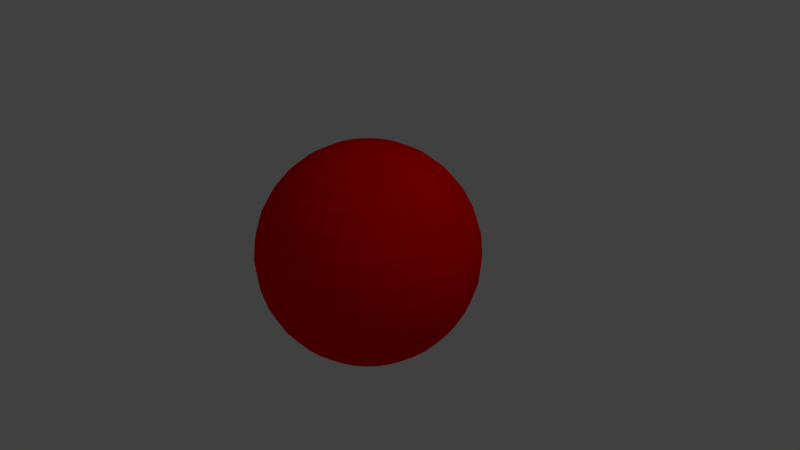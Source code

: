 # Source: CapBallRed.blend  (saved by Blender 2.78.0; exported with 4.5.12 LTS)
import bpy
from mathutils import Matrix  # noqa: F401  (used for matrix-valued properties, if any)

bpy.ops.wm.read_factory_settings(use_empty=True)
scene = bpy.context.scene
scene.name = 'Scene'

# ---- collections
col_collection_1 = bpy.data.collections.new('Collection 1'); scene.collection.children.link(col_collection_1)

# ---- materials (node trees are filled in below, after node groups)
mat_material_009 = bpy.data.materials.new('Material.009')
mat_material_009.alpha_threshold = 0.0
mat_material_009.use_transparent_shadow = False
mat_material_009.diffuse_color = (1.0, 0.0, 0.0, 1.0)
mat_material_009.roughness = 0.5

# ---- material node trees

# ---- world
world_world = bpy.data.worlds.new('World'); scene.world = world_world
world_world.color = (0.05088, 0.05088, 0.05088)
world_world.use_sun_shadow = False
world_world.sun_shadow_jitter_overblur = 0.0
world_world.cycles.sampling_method = 'MANUAL'

# ---- cameras
cam_camera = bpy.data.cameras.new('Camera')
cam_camera.clip_end = 100.0
cam_camera.lens = 35.0
cam_camera.sensor_width = 32.0
cam_camera.sensor_height = 18.0
cam_camera.ortho_scale = 7.314
cam_camera.dof.focus_distance = 0.0
cam_camera.dof.aperture_fstop = 128.0

# ---- lights
light_lamp = bpy.data.lights.new('Lamp', 'POINT')
light_lamp.transmission_factor = 0.0
light_lamp.cutoff_distance = 30.0
light_lamp.energy = 100.0
light_lamp.shadow_buffer_clip_start = 1.001
light_lamp.shadow_soft_size = 0.1
light_lamp.shadow_maximum_resolution = 0.006
light_lamp.use_absolute_resolution = True

# ---- meshes
me_plane_016 = bpy.data.meshes.new('Plane.016')
me_plane_016.from_pydata([(0.01189, 0.3104, 1.437), (0.0655, 0.5799, 1.353), (0.1149, 0.8283, 1.218), (0.1582, 1.046, 1.036), (0.1938, 1.225, 0.8138), (0.2202, 1.357, 0.5606), (0.2364, 1.439, 0.2858), (0.2419, 1.467, -1.431e-06), (0.2364, 1.439, -0.2858), (0.2202, 1.357, -0.5606), (0.1938, 1.225, -0.8138), (0.1582, 1.046, -1.036), (0.1149, 0.8283, -1.218), (0.0655, 0.5799, -1.353), (0.01189, 0.3104, -1.437), (0.0655, 0.2941, 1.437), (0.1707, 0.548, 1.353), (0.2676, 0.782, 1.218), (0.3525, 0.987, 1.036), (0.4222, 1.155, 0.8138), (0.474, 1.28, 0.5606), (0.5059, 1.357, 0.2858), (0.5167, 1.383, -1.431e-06), (0.5059, 1.357, -0.2858), (0.474, 1.28, -0.5606), (0.4222, 1.155, -0.8138), (0.3525, 0.987, -1.036), (0.2676, 0.782, -1.218), (0.1707, 0.548, -1.353), (0.0655, 0.2941, -1.437), (0.1149, 0.2677, 1.437), (0.2676, 0.4962, 1.353), (0.4083, 0.7068, 1.218), (0.5316, 0.8913, 1.036), (0.6328, 1.043, 0.8138), (0.708, 1.155, 0.5606), (0.7543, 1.225, 0.2858), (0.77, 1.248, -1.431e-06), (0.7543, 1.225, -0.2858), (0.708, 1.155, -0.5606), (0.6328, 1.043, -0.8138), (0.5316, 0.8913, -1.036), (0.4083, 0.7068, -1.218), (0.2676, 0.4962, -1.353), (0.1149, 0.2677, -1.437), (0.1582, 0.2322, 1.437), (0.3525, 0.4265, 1.353), (0.5316, 0.6056, 1.218), (0.6886, 0.7625, 1.036), (0.8174, 0.8913, 0.8138), (0.9131, 0.987, 0.5606), (0.972, 1.046, 0.2858), (0.9919, 1.066, -1.431e-06), (0.972, 1.046, -0.2858), (0.9131, 0.987, -0.5606), (0.8174, 0.8913, -0.8138), (0.6886, 0.7625, -1.036), (0.5316, 0.6056, -1.218), (0.3525, 0.4265, -1.353), (0.1582, 0.2322, -1.437), (0.1938, 0.1889, 1.437), (0.4222, 0.3415, 1.353), (0.6328, 0.4822, 1.218), (0.8174, 0.6056, 1.036), (0.9689, 0.7068, 0.8138), (1.081, 0.782, 0.5606), (1.151, 0.8283, 0.2858), (1.174, 0.8439, -1.431e-06), (1.151, 0.8283, -0.2858), (1.081, 0.782, -0.5606), (0.9689, 0.7068, -0.8138), (0.8174, 0.6056, -1.036), (0.6328, 0.4822, -1.218), (0.4222, 0.3415, -1.353), (0.1938, 0.1889, -1.437), (-0.04386, 0.03009, -1.465), (0.2202, 0.1395, 1.437), (0.474, 0.2446, 1.353), (0.708, 0.3415, 1.218), (0.9131, 0.4265, 1.036), (1.081, 0.4962, 0.8138), (1.206, 0.548, 0.5606), (1.283, 0.5799, 0.2858), (1.309, 0.5907, -1.431e-06), (1.283, 0.5799, -0.2858), (1.206, 0.548, -0.5606), (1.081, 0.4962, -0.8138), (0.9131, 0.4265, -1.036), (0.708, 0.3415, -1.218), (0.474, 0.2446, -1.353), (0.2202, 0.1395, -1.437), (0.2364, 0.08584, 1.437), (0.5059, 0.1395, 1.353), (0.7543, 0.1889, 1.218), (0.972, 0.2322, 1.036), (1.151, 0.2677, 0.8138), (1.283, 0.2941, 0.5606), (1.365, 0.3104, 0.2858), (1.393, 0.3159, -1.431e-06), (1.365, 0.3104, -0.2858), (1.283, 0.2941, -0.5606), (1.151, 0.2677, -0.8138), (0.972, 0.2322, -1.036), (0.7543, 0.1889, -1.218), (0.5059, 0.1395, -1.353), (0.2364, 0.08584, -1.437), (0.2419, 0.03009, 1.437), (0.5167, 0.03009, 1.353), (0.77, 0.03009, 1.218), (0.9919, 0.03009, 1.036), (1.174, 0.03009, 0.8138), (1.309, 0.03009, 0.5606), (1.393, 0.03009, 0.2858), (1.421, 0.03009, -1.431e-06), (1.393, 0.03009, -0.2858), (1.309, 0.03009, -0.5606), (1.174, 0.03009, -0.8138), (0.9919, 0.03009, -1.036), (0.77, 0.03009, -1.218), (0.5167, 0.03009, -1.353), (0.2419, 0.03009, -1.437), (0.2364, -0.02566, 1.437), (0.5059, -0.07927, 1.353), (0.7543, -0.1287, 1.218), (0.972, -0.172, 1.036), (1.151, -0.2075, 0.8138), (1.283, -0.2339, 0.5606), (1.365, -0.2502, 0.2858), (1.393, -0.2557, -1.431e-06), (1.365, -0.2502, -0.2858), (1.283, -0.2339, -0.5606), (1.151, -0.2075, -0.8138), (0.972, -0.172, -1.036), (0.7543, -0.1287, -1.218), (0.5059, -0.07927, -1.353), (0.2364, -0.02566, -1.437), (0.2202, -0.07927, 1.437), (0.474, -0.1844, 1.353), (0.708, -0.2813, 1.218), (0.9131, -0.3663, 1.036), (1.081, -0.436, 0.8138), (1.206, -0.4878, 0.5606), (1.283, -0.5197, 0.2858), (1.309, -0.5305, -1.431e-06), (1.283, -0.5197, -0.2858), (1.206, -0.4878, -0.5606), (1.081, -0.436, -0.8138), (0.9131, -0.3663, -1.036), (0.708, -0.2813, -1.218), (0.474, -0.1844, -1.353), (0.2202, -0.07927, -1.437), (0.1938, -0.1287, 1.437), (0.4222, -0.2813, 1.353), (0.6328, -0.422, 1.218), (0.8174, -0.5454, 1.036), (0.9689, -0.6466, 0.8138), (1.081, -0.7218, 0.5606), (1.151, -0.7681, 0.2858), (1.174, -0.7837, -1.431e-06), (1.151, -0.7681, -0.2858), (1.081, -0.7218, -0.5606), (0.9689, -0.6466, -0.8138), (0.8174, -0.5454, -1.036), (0.6328, -0.422, -1.218), (0.4222, -0.2813, -1.353), (0.1938, -0.1287, -1.437), (0.1582, -0.172, 1.437), (0.3525, -0.3663, 1.353), (0.5316, -0.5454, 1.218), (0.6886, -0.7023, 1.036), (0.8174, -0.8312, 0.8138), (0.9131, -0.9269, 0.5606), (0.972, -0.9858, 0.2858), (0.9919, -1.006, -1.431e-06), (0.972, -0.9858, -0.2858), (0.9131, -0.9269, -0.5606), (0.8174, -0.8312, -0.8138), (0.6886, -0.7023, -1.036), (0.5316, -0.5454, -1.218), (0.3525, -0.3663, -1.353), (0.1582, -0.172, -1.437), (0.1149, -0.2075, 1.437), (0.2676, -0.436, 1.353), (0.4083, -0.6466, 1.218), (0.5316, -0.8312, 1.036), (0.6328, -0.9826, 0.8138), (0.708, -1.095, 0.5606), (0.7543, -1.164, 0.2858), (0.77, -1.188, -1.431e-06), (0.7543, -1.164, -0.2858), (0.708, -1.095, -0.5606), (0.6328, -0.9826, -0.8138), (0.5316, -0.8312, -1.036), (0.4083, -0.6466, -1.218), (0.2676, -0.436, -1.353), (0.1149, -0.2075, -1.437), (0.0655, -0.2339, 1.437), (0.1707, -0.4878, 1.353), (0.2676, -0.7218, 1.218), (0.3525, -0.9269, 1.036), (0.4222, -1.095, 0.8138), (0.474, -1.22, 0.5606), (0.5059, -1.297, 0.2858), (0.5167, -1.323, -1.431e-06), (0.5059, -1.297, -0.2858), (0.474, -1.22, -0.5606), (0.4222, -1.095, -0.8138), (0.3525, -0.9269, -1.036), (0.2676, -0.7218, -1.218), (0.1707, -0.4878, -1.353), (0.0655, -0.2339, -1.437), (0.01189, -0.2502, 1.437), (0.0655, -0.5197, 1.353), (0.1149, -0.7681, 1.218), (0.1582, -0.9858, 1.036), (0.1938, -1.164, 0.8138), (0.2202, -1.297, 0.5606), (0.2364, -1.379, 0.2858), (0.2419, -1.407, -1.431e-06), (0.2364, -1.379, -0.2858), (0.2202, -1.297, -0.5606), (0.1938, -1.164, -0.8138), (0.1582, -0.9858, -1.036), (0.1149, -0.7681, -1.218), (0.0655, -0.5197, -1.353), (0.01189, -0.2502, -1.437), (-0.04386, -0.2557, 1.437), (-0.04386, -0.5305, 1.353), (-0.04386, -0.7837, 1.218), (-0.04386, -1.006, 1.036), (-0.04386, -1.188, 0.8138), (-0.04386, -1.323, 0.5606), (-0.04386, -1.407, 0.2858), (-0.04386, -1.435, -1.431e-06), (-0.04386, -1.407, -0.2858), (-0.04386, -1.323, -0.5606), (-0.04386, -1.188, -0.8138), (-0.04386, -1.006, -1.036), (-0.04386, -0.7837, -1.218), (-0.04386, -0.5305, -1.353), (-0.04386, -0.2557, -1.437), (-0.09961, -0.2502, 1.437), (-0.1532, -0.5197, 1.353), (-0.2026, -0.7681, 1.218), (-0.2459, -0.9858, 1.036), (-0.2815, -1.164, 0.8138), (-0.3079, -1.297, 0.5606), (-0.3241, -1.379, 0.2858), (-0.3296, -1.407, -1.431e-06), (-0.3241, -1.379, -0.2858), (-0.3079, -1.297, -0.5606), (-0.2815, -1.164, -0.8138), (-0.2459, -0.9858, -1.036), (-0.2026, -0.7681, -1.218), (-0.1532, -0.5197, -1.353), (-0.09961, -0.2502, -1.437), (-0.1532, -0.2339, 1.437), (-0.2584, -0.4878, 1.353), (-0.3553, -0.7218, 1.218), (-0.4402, -0.9269, 1.036), (-0.51, -1.095, 0.8138), (-0.5618, -1.22, 0.5606), (-0.5937, -1.297, 0.2858), (-0.6044, -1.323, -1.431e-06), (-0.5937, -1.297, -0.2858), (-0.5618, -1.22, -0.5606), (-0.51, -1.095, -0.8138), (-0.4402, -0.9269, -1.036), (-0.3553, -0.7218, -1.218), (-0.2584, -0.4878, -1.353), (-0.1532, -0.2339, -1.437), (-0.04386, 0.03009, 1.465), (-0.2026, -0.2075, 1.437), (-0.3553, -0.436, 1.353), (-0.496, -0.6466, 1.218), (-0.6193, -0.8312, 1.036), (-0.7205, -0.9826, 0.8138), (-0.7957, -1.095, 0.5606), (-0.842, -1.164, 0.2858), (-0.8577, -1.188, -1.431e-06), (-0.842, -1.164, -0.2858), (-0.7957, -1.095, -0.5606), (-0.7205, -0.9826, -0.8138), (-0.6193, -0.8312, -1.036), (-0.496, -0.6466, -1.218), (-0.3553, -0.436, -1.353), (-0.2026, -0.2075, -1.437), (-0.2459, -0.172, 1.437), (-0.4402, -0.3663, 1.353), (-0.6193, -0.5454, 1.218), (-0.7763, -0.7023, 1.036), (-0.9051, -0.8312, 0.8138), (-1.001, -0.9269, 0.5606), (-1.06, -0.9858, 0.2858), (-1.08, -1.006, -1.431e-06), (-1.06, -0.9858, -0.2858), (-1.001, -0.9269, -0.5606), (-0.9051, -0.8312, -0.8138), (-0.7763, -0.7023, -1.036), (-0.6193, -0.5454, -1.218), (-0.4402, -0.3663, -1.353), (-0.2459, -0.172, -1.437), (-0.2815, -0.1287, 1.437), (-0.51, -0.2813, 1.353), (-0.7205, -0.422, 1.218), (-0.9051, -0.5454, 1.036), (-1.057, -0.6466, 0.8138), (-1.169, -0.7218, 0.5606), (-1.238, -0.7681, 0.2858), (-1.262, -0.7837, -1.431e-06), (-1.238, -0.7681, -0.2858), (-1.169, -0.7218, -0.5606), (-1.057, -0.6466, -0.8138), (-0.9051, -0.5454, -1.036), (-0.7205, -0.422, -1.218), (-0.51, -0.2813, -1.353), (-0.2815, -0.1287, -1.437), (-0.3079, -0.07927, 1.437), (-0.5618, -0.1844, 1.353), (-0.7957, -0.2813, 1.218), (-1.001, -0.3663, 1.036), (-1.169, -0.436, 0.8138), (-1.294, -0.4878, 0.5606), (-1.371, -0.5197, 0.2858), (-1.397, -0.5305, -1.431e-06), (-1.371, -0.5197, -0.2858), (-1.294, -0.4878, -0.5606), (-1.169, -0.436, -0.8138), (-1.001, -0.3663, -1.036), (-0.7957, -0.2813, -1.218), (-0.5618, -0.1844, -1.353), (-0.3079, -0.07927, -1.437), (-0.3241, -0.02566, 1.437), (-0.5937, -0.07927, 1.353), (-0.842, -0.1287, 1.218), (-1.06, -0.172, 1.036), (-1.238, -0.2075, 0.8138), (-1.371, -0.2339, 0.5606), (-1.453, -0.2502, 0.2858), (-1.481, -0.2557, -1.431e-06), (-1.453, -0.2502, -0.2858), (-1.371, -0.2339, -0.5606), (-1.238, -0.2075, -0.8138), (-1.06, -0.172, -1.036), (-0.842, -0.1287, -1.218), (-0.5937, -0.07927, -1.353), (-0.3241, -0.02566, -1.437), (-0.3296, 0.03009, 1.437), (-0.6044, 0.03009, 1.353), (-0.8577, 0.03009, 1.218), (-1.08, 0.03009, 1.036), (-1.262, 0.03009, 0.8138), (-1.397, 0.03009, 0.5606), (-1.481, 0.03009, 0.2858), (-1.509, 0.03009, -1.431e-06), (-1.481, 0.03009, -0.2858), (-1.397, 0.03009, -0.5606), (-1.262, 0.03009, -0.8138), (-1.08, 0.03009, -1.036), (-0.8577, 0.03009, -1.218), (-0.6044, 0.03009, -1.353), (-0.3296, 0.03009, -1.437), (-0.3241, 0.08584, 1.437), (-0.5937, 0.1395, 1.353), (-0.842, 0.1889, 1.218), (-1.06, 0.2322, 1.036), (-1.238, 0.2677, 0.8138), (-1.371, 0.2941, 0.5606), (-1.453, 0.3104, 0.2858), (-1.481, 0.3159, -1.431e-06), (-1.453, 0.3104, -0.2858), (-1.371, 0.2941, -0.5606), (-1.238, 0.2677, -0.8138), (-1.06, 0.2322, -1.036), (-0.842, 0.1889, -1.218), (-0.5937, 0.1395, -1.353), (-0.3241, 0.08584, -1.437), (-0.3079, 0.1395, 1.437), (-0.5618, 0.2446, 1.353), (-0.7957, 0.3415, 1.218), (-1.001, 0.4265, 1.036), (-1.169, 0.4962, 0.8138), (-1.294, 0.548, 0.5606), (-1.371, 0.5799, 0.2858), (-1.397, 0.5907, -1.431e-06), (-1.371, 0.5799, -0.2858), (-1.294, 0.548, -0.5606), (-1.169, 0.4962, -0.8138), (-1.001, 0.4265, -1.036), (-0.7957, 0.3415, -1.218), (-0.5618, 0.2446, -1.353), (-0.3079, 0.1395, -1.437), (-0.2815, 0.1889, 1.437), (-0.51, 0.3415, 1.353), (-0.7205, 0.4822, 1.218), (-0.9051, 0.6056, 1.036), (-1.057, 0.7068, 0.8138), (-1.169, 0.782, 0.5606), (-1.238, 0.8283, 0.2858), (-1.262, 0.8439, -1.431e-06), (-1.238, 0.8283, -0.2858), (-1.169, 0.782, -0.5606), (-1.057, 0.7068, -0.8138), (-0.9051, 0.6056, -1.036), (-0.7205, 0.4822, -1.218), (-0.51, 0.3415, -1.353), (-0.2815, 0.1889, -1.437), (-0.2459, 0.2322, 1.437), (-0.4402, 0.4265, 1.353), (-0.6193, 0.6056, 1.218), (-0.7763, 0.7625, 1.036), (-0.9051, 0.8913, 0.8138), (-1.001, 0.987, 0.5606), (-1.06, 1.046, 0.2858), (-1.08, 1.066, -1.431e-06), (-1.06, 1.046, -0.2858), (-1.001, 0.987, -0.5606), (-0.9051, 0.8913, -0.8138), (-0.7763, 0.7625, -1.036), (-0.6193, 0.6056, -1.218), (-0.4402, 0.4265, -1.353), (-0.2459, 0.2322, -1.437), (-0.2026, 0.2677, 1.437), (-0.3553, 0.4962, 1.353), (-0.496, 0.7068, 1.218), (-0.6193, 0.8913, 1.036), (-0.7205, 1.043, 0.8138), (-0.7957, 1.155, 0.5606), (-0.842, 1.225, 0.2858), (-0.8577, 1.248, -1.431e-06), (-0.842, 1.225, -0.2858), (-0.7957, 1.155, -0.5606), (-0.7205, 1.043, -0.8138), (-0.6193, 0.8913, -1.036), (-0.496, 0.7068, -1.218), (-0.3553, 0.4962, -1.353), (-0.2026, 0.2677, -1.437), (-0.1532, 0.2941, 1.437), (-0.2584, 0.548, 1.353), (-0.3553, 0.782, 1.218), (-0.4402, 0.987, 1.036), (-0.51, 1.155, 0.8138), (-0.5618, 1.28, 0.5606), (-0.5937, 1.357, 0.2858), (-0.6044, 1.383, -1.431e-06), (-0.5937, 1.357, -0.2858), (-0.5618, 1.28, -0.5606), (-0.51, 1.155, -0.8138), (-0.4402, 0.987, -1.036), (-0.3553, 0.782, -1.218), (-0.2584, 0.548, -1.353), (-0.1532, 0.2941, -1.437), (-0.09961, 0.3104, 1.437), (-0.1532, 0.5799, 1.353), (-0.2026, 0.8283, 1.218), (-0.2459, 1.046, 1.036), (-0.2815, 1.225, 0.8138), (-0.3079, 1.357, 0.5606), (-0.3241, 1.439, 0.2858), (-0.3296, 1.467, -1.431e-06), (-0.3241, 1.439, -0.2858), (-0.3079, 1.357, -0.5606), (-0.2815, 1.225, -0.8138), (-0.2459, 1.046, -1.036), (-0.2026, 0.8283, -1.218), (-0.1532, 0.5799, -1.353), (-0.09961, 0.3104, -1.437), (-0.04386, 0.3159, 1.437), (-0.04386, 0.5907, 1.353), (-0.04386, 0.8439, 1.218), (-0.04386, 1.066, 1.036), (-0.04386, 1.248, 0.8138), (-0.04386, 1.383, 0.5606), (-0.04386, 1.467, 0.2858), (-0.04386, 1.495, -1.431e-06), (-0.04386, 1.467, -0.2858), (-0.04386, 1.383, -0.5606), (-0.04386, 1.248, -0.8138), (-0.04386, 1.066, -1.036), (-0.04386, 0.8439, -1.218), (-0.04386, 0.5907, -1.353), (-0.04386, 0.3159, -1.437)], [], [(478, 477, 10, 11), (471, 470, 3, 4), (479, 478, 11, 12), (472, 471, 4, 5), (480, 479, 12, 13), (473, 472, 5, 6), (481, 480, 13, 14), (474, 473, 6, 7), (467, 271, 0), (75, 481, 14), (475, 474, 7, 8), (468, 467, 0, 1), (476, 475, 8, 9), (469, 468, 1, 2), (477, 476, 9, 10), (470, 469, 2, 3), (10, 9, 24, 25), (3, 2, 17, 18), (11, 10, 25, 26), (4, 3, 18, 19), (12, 11, 26, 27), (5, 4, 19, 20), (13, 12, 27, 28), (6, 5, 20, 21), (14, 13, 28, 29), (7, 6, 21, 22), (0, 271, 15), (75, 14, 29), (8, 7, 22, 23), (1, 0, 15, 16), (9, 8, 23, 24), (2, 1, 16, 17), (29, 28, 43, 44), (22, 21, 36, 37), (15, 271, 30), (75, 29, 44), (23, 22, 37, 38), (16, 15, 30, 31), (24, 23, 38, 39), (17, 16, 31, 32), (25, 24, 39, 40), (18, 17, 32, 33), (26, 25, 40, 41), (19, 18, 33, 34), (27, 26, 41, 42), (20, 19, 34, 35), (28, 27, 42, 43), (21, 20, 35, 36), (33, 32, 47, 48), (41, 40, 55, 56), (34, 33, 48, 49), (42, 41, 56, 57), (35, 34, 49, 50), (43, 42, 57, 58), (36, 35, 50, 51), (44, 43, 58, 59), (37, 36, 51, 52), (30, 271, 45), (75, 44, 59), (38, 37, 52, 53), (31, 30, 45, 46), (39, 38, 53, 54), (32, 31, 46, 47), (40, 39, 54, 55), (52, 51, 66, 67), (45, 271, 60), (75, 59, 74), (53, 52, 67, 68), (46, 45, 60, 61), (54, 53, 68, 69), (47, 46, 61, 62), (55, 54, 69, 70), (48, 47, 62, 63), (56, 55, 70, 71), (49, 48, 63, 64), (57, 56, 71, 72), (50, 49, 64, 65), (58, 57, 72, 73), (51, 50, 65, 66), (59, 58, 73, 74), (71, 70, 86, 87), (64, 63, 79, 80), (72, 71, 87, 88), (65, 64, 80, 81), (73, 72, 88, 89), (66, 65, 81, 82), (74, 73, 89, 90), (67, 66, 82, 83), (60, 271, 76), (75, 74, 90), (68, 67, 83, 84), (61, 60, 76, 77), (69, 68, 84, 85), (62, 61, 77, 78), (70, 69, 85, 86), (63, 62, 78, 79), (75, 90, 105), (84, 83, 98, 99), (77, 76, 91, 92), (85, 84, 99, 100), (78, 77, 92, 93), (86, 85, 100, 101), (79, 78, 93, 94), (87, 86, 101, 102), (80, 79, 94, 95), (88, 87, 102, 103), (81, 80, 95, 96), (89, 88, 103, 104), (82, 81, 96, 97), (90, 89, 104, 105), (83, 82, 97, 98), (76, 271, 91), (103, 102, 117, 118), (96, 95, 110, 111), (104, 103, 118, 119), (97, 96, 111, 112), (105, 104, 119, 120), (98, 97, 112, 113), (91, 271, 106), (75, 105, 120), (99, 98, 113, 114), (92, 91, 106, 107), (100, 99, 114, 115), (93, 92, 107, 108), (101, 100, 115, 116), (94, 93, 108, 109), (102, 101, 116, 117), (95, 94, 109, 110), (107, 106, 121, 122), (115, 114, 129, 130), (108, 107, 122, 123), (116, 115, 130, 131), (109, 108, 123, 124), (117, 116, 131, 132), (110, 109, 124, 125), (118, 117, 132, 133), (111, 110, 125, 126), (119, 118, 133, 134), (112, 111, 126, 127), (120, 119, 134, 135), (113, 112, 127, 128), (106, 271, 121), (75, 120, 135), (114, 113, 128, 129), (126, 125, 140, 141), (134, 133, 148, 149), (127, 126, 141, 142), (135, 134, 149, 150), (128, 127, 142, 143), (121, 271, 136), (75, 135, 150), (129, 128, 143, 144), (122, 121, 136, 137), (130, 129, 144, 145), (123, 122, 137, 138), (131, 130, 145, 146), (124, 123, 138, 139), (132, 131, 146, 147), (125, 124, 139, 140), (133, 132, 147, 148), (145, 144, 159, 160), (138, 137, 152, 153), (146, 145, 160, 161), (139, 138, 153, 154), (147, 146, 161, 162), (140, 139, 154, 155), (148, 147, 162, 163), (141, 140, 155, 156), (149, 148, 163, 164), (142, 141, 156, 157), (150, 149, 164, 165), (143, 142, 157, 158), (136, 271, 151), (75, 150, 165), (144, 143, 158, 159), (137, 136, 151, 152), (164, 163, 178, 179), (157, 156, 171, 172), (165, 164, 179, 180), (158, 157, 172, 173), (151, 271, 166), (75, 165, 180), (159, 158, 173, 174), (152, 151, 166, 167), (160, 159, 174, 175), (153, 152, 167, 168), (161, 160, 175, 176), (154, 153, 168, 169), (162, 161, 176, 177), (155, 154, 169, 170), (163, 162, 177, 178), (156, 155, 170, 171), (168, 167, 182, 183), (176, 175, 190, 191), (169, 168, 183, 184), (177, 176, 191, 192), (170, 169, 184, 185), (178, 177, 192, 193), (171, 170, 185, 186), (179, 178, 193, 194), (172, 171, 186, 187), (180, 179, 194, 195), (173, 172, 187, 188), (166, 271, 181), (75, 180, 195), (174, 173, 188, 189), (167, 166, 181, 182), (175, 174, 189, 190), (187, 186, 201, 202), (195, 194, 209, 210), (188, 187, 202, 203), (181, 271, 196), (75, 195, 210), (189, 188, 203, 204), (182, 181, 196, 197), (190, 189, 204, 205), (183, 182, 197, 198), (191, 190, 205, 206), (184, 183, 198, 199), (192, 191, 206, 207), (185, 184, 199, 200), (193, 192, 207, 208), (186, 185, 200, 201), (194, 193, 208, 209), (206, 205, 220, 221), (199, 198, 213, 214), (207, 206, 221, 222), (200, 199, 214, 215), (208, 207, 222, 223), (201, 200, 215, 216), (209, 208, 223, 224), (202, 201, 216, 217), (210, 209, 224, 225), (203, 202, 217, 218), (196, 271, 211), (75, 210, 225), (204, 203, 218, 219), (197, 196, 211, 212), (205, 204, 219, 220), (198, 197, 212, 213), (225, 224, 239, 240), (218, 217, 232, 233), (211, 271, 226), (75, 225, 240), (219, 218, 233, 234), (212, 211, 226, 227), (220, 219, 234, 235), (213, 212, 227, 228), (221, 220, 235, 236), (214, 213, 228, 229), (222, 221, 236, 237), (215, 214, 229, 230), (223, 222, 237, 238), (216, 215, 230, 231), (224, 223, 238, 239), (217, 216, 231, 232), (237, 236, 251, 252), (230, 229, 244, 245), (238, 237, 252, 253), (231, 230, 245, 246), (239, 238, 253, 254), (232, 231, 246, 247), (240, 239, 254, 255), (233, 232, 247, 248), (226, 271, 241), (75, 240, 255), (234, 233, 248, 249), (227, 226, 241, 242), (235, 234, 249, 250), (228, 227, 242, 243), (236, 235, 250, 251), (229, 228, 243, 244), (241, 271, 256), (75, 255, 270), (249, 248, 263, 264), (242, 241, 256, 257), (250, 249, 264, 265), (243, 242, 257, 258), (251, 250, 265, 266), (244, 243, 258, 259), (252, 251, 266, 267), (245, 244, 259, 260), (253, 252, 267, 268), (246, 245, 260, 261), (254, 253, 268, 269), (247, 246, 261, 262), (255, 254, 269, 270), (248, 247, 262, 263), (260, 259, 275, 276), (268, 267, 283, 284), (261, 260, 276, 277), (269, 268, 284, 285), (262, 261, 277, 278), (270, 269, 285, 286), (263, 262, 278, 279), (256, 271, 272), (75, 270, 286), (264, 263, 279, 280), (257, 256, 272, 273), (265, 264, 280, 281), (258, 257, 273, 274), (266, 265, 281, 282), (259, 258, 274, 275), (267, 266, 282, 283), (280, 279, 294, 295), (273, 272, 287, 288), (281, 280, 295, 296), (274, 273, 288, 289), (282, 281, 296, 297), (275, 274, 289, 290), (283, 282, 297, 298), (276, 275, 290, 291), (284, 283, 298, 299), (277, 276, 291, 292), (285, 284, 299, 300), (278, 277, 292, 293), (286, 285, 300, 301), (279, 278, 293, 294), (272, 271, 287), (75, 286, 301), (299, 298, 313, 314), (292, 291, 306, 307), (300, 299, 314, 315), (293, 292, 307, 308), (301, 300, 315, 316), (294, 293, 308, 309), (287, 271, 302), (75, 301, 316), (295, 294, 309, 310), (288, 287, 302, 303), (296, 295, 310, 311), (289, 288, 303, 304), (297, 296, 311, 312), (290, 289, 304, 305), (298, 297, 312, 313), (291, 290, 305, 306), (303, 302, 317, 318), (311, 310, 325, 326), (304, 303, 318, 319), (312, 311, 326, 327), (305, 304, 319, 320), (313, 312, 327, 328), (306, 305, 320, 321), (314, 313, 328, 329), (307, 306, 321, 322), (315, 314, 329, 330), (308, 307, 322, 323), (316, 315, 330, 331), (309, 308, 323, 324), (302, 271, 317), (75, 316, 331), (310, 309, 324, 325), (322, 321, 336, 337), (330, 329, 344, 345), (323, 322, 337, 338), (331, 330, 345, 346), (324, 323, 338, 339), (317, 271, 332), (75, 331, 346), (325, 324, 339, 340), (318, 317, 332, 333), (326, 325, 340, 341), (319, 318, 333, 334), (327, 326, 341, 342), (320, 319, 334, 335), (328, 327, 342, 343), (321, 320, 335, 336), (329, 328, 343, 344), (341, 340, 355, 356), (334, 333, 348, 349), (342, 341, 356, 357), (335, 334, 349, 350), (343, 342, 357, 358), (336, 335, 350, 351), (344, 343, 358, 359), (337, 336, 351, 352), (345, 344, 359, 360), (338, 337, 352, 353), (346, 345, 360, 361), (339, 338, 353, 354), (332, 271, 347), (75, 346, 361), (340, 339, 354, 355), (333, 332, 347, 348), (360, 359, 374, 375), (353, 352, 367, 368), (361, 360, 375, 376), (354, 353, 368, 369), (347, 271, 362), (75, 361, 376), (355, 354, 369, 370), (348, 347, 362, 363), (356, 355, 370, 371), (349, 348, 363, 364), (357, 356, 371, 372), (350, 349, 364, 365), (358, 357, 372, 373), (351, 350, 365, 366), (359, 358, 373, 374), (352, 351, 366, 367), (372, 371, 386, 387), (365, 364, 379, 380), (373, 372, 387, 388), (366, 365, 380, 381), (374, 373, 388, 389), (367, 366, 381, 382), (375, 374, 389, 390), (368, 367, 382, 383), (376, 375, 390, 391), (369, 368, 383, 384), (362, 271, 377), (75, 376, 391), (370, 369, 384, 385), (363, 362, 377, 378), (371, 370, 385, 386), (364, 363, 378, 379), (391, 390, 405, 406), (384, 383, 398, 399), (377, 271, 392), (75, 391, 406), (385, 384, 399, 400), (378, 377, 392, 393), (386, 385, 400, 401), (379, 378, 393, 394), (387, 386, 401, 402), (380, 379, 394, 395), (388, 387, 402, 403), (381, 380, 395, 396), (389, 388, 403, 404), (382, 381, 396, 397), (390, 389, 404, 405), (383, 382, 397, 398), (395, 394, 409, 410), (403, 402, 417, 418), (396, 395, 410, 411), (404, 403, 418, 419), (397, 396, 411, 412), (405, 404, 419, 420), (398, 397, 412, 413), (406, 405, 420, 421), (399, 398, 413, 414), (392, 271, 407), (75, 406, 421), (400, 399, 414, 415), (393, 392, 407, 408), (401, 400, 415, 416), (394, 393, 408, 409), (402, 401, 416, 417), (414, 413, 428, 429), (407, 271, 422), (75, 421, 436), (415, 414, 429, 430), (408, 407, 422, 423), (416, 415, 430, 431), (409, 408, 423, 424), (417, 416, 431, 432), (410, 409, 424, 425), (418, 417, 432, 433), (411, 410, 425, 426), (419, 418, 433, 434), (412, 411, 426, 427), (420, 419, 434, 435), (413, 412, 427, 428), (421, 420, 435, 436), (433, 432, 447, 448), (426, 425, 440, 441), (434, 433, 448, 449), (427, 426, 441, 442), (435, 434, 449, 450), (428, 427, 442, 443), (436, 435, 450, 451), (429, 428, 443, 444), (422, 271, 437), (75, 436, 451), (430, 429, 444, 445), (423, 422, 437, 438), (431, 430, 445, 446), (424, 423, 438, 439), (432, 431, 446, 447), (425, 424, 439, 440), (437, 271, 452), (75, 451, 466), (445, 444, 459, 460), (438, 437, 452, 453), (446, 445, 460, 461), (439, 438, 453, 454), (447, 446, 461, 462), (440, 439, 454, 455), (448, 447, 462, 463), (441, 440, 455, 456), (449, 448, 463, 464), (442, 441, 456, 457), (450, 449, 464, 465), (443, 442, 457, 458), (451, 450, 465, 466), (444, 443, 458, 459), (456, 455, 470, 471), (464, 463, 478, 479), (457, 456, 471, 472), (465, 464, 479, 480), (458, 457, 472, 473), (466, 465, 480, 481), (459, 458, 473, 474), (452, 271, 467), (75, 466, 481), (460, 459, 474, 475), (453, 452, 467, 468), (461, 460, 475, 476), (454, 453, 468, 469), (462, 461, 476, 477), (455, 454, 469, 470), (463, 462, 477, 478)])
_uv = me_plane_016.uv_layers.new(name='UVMap')
_uv.uv.foreach_set('vector', [0.823, 0.1849, 0.823, 0.1937, 0.8177, 0.1937, 0.8185, 0.185, 0.7874, 0.1621, 0.7862, 0.1547, 0.7904, 0.1522, 0.7924, 0.1593, 0.8232, 0.1771, 0.823, 0.1849, 0.8185, 0.185, 0.8196, 0.1771, 0.8247, 0.2376, 0.8253, 0.2441, 0.82, 0.2442, 0.8188, 0.2377, 0.7733, 0.2368, 0.7716, 0.2432, 0.7683, 0.2413, 0.771, 0.2355, 0.8242, 0.2299, 0.8247, 0.2376, 0.8188, 0.2377, 0.8179, 0.23, 0.7751, 0.2294, 0.7733, 0.2368, 0.771, 0.2355, 0.7739, 0.2287, 0.8237, 0.2214, 0.8242, 0.2299, 0.8179, 0.23, 0.8174, 0.2214, 0.7813, 0.1286, 0.7794, 0.1197, 0.7824, 0.1279, 0.777, 0.221, 0.7751, 0.2294, 0.7739, 0.2287, 0.8234, 0.2122, 0.8237, 0.2214, 0.8174, 0.2214, 0.8171, 0.2123, 0.7831, 0.1375, 0.7813, 0.1286, 0.7824, 0.1279, 0.7854, 0.1362, 0.8231, 0.2029, 0.8234, 0.2122, 0.8171, 0.2123, 0.8173, 0.2029, 0.7847, 0.1464, 0.7831, 0.1375, 0.7854, 0.1362, 0.7881, 0.1444, 0.823, 0.1937, 0.8231, 0.2029, 0.8173, 0.2029, 0.8177, 0.1937, 0.7862, 0.1547, 0.7847, 0.1464, 0.7881, 0.1444, 0.7904, 0.1522, 0.8177, 0.1937, 0.8173, 0.2029, 0.8117, 0.2024, 0.8127, 0.1933, 0.7904, 0.1522, 0.7881, 0.1444, 0.791, 0.1417, 0.7942, 0.1487, 0.8185, 0.185, 0.8177, 0.1937, 0.8127, 0.1933, 0.8143, 0.1846, 0.7924, 0.1593, 0.7904, 0.1522, 0.7942, 0.1487, 0.7968, 0.1551, 0.8196, 0.1771, 0.8185, 0.185, 0.8143, 0.1846, 0.8163, 0.1768, 0.7938, 0.1653, 0.7924, 0.1593, 0.7968, 0.1551, 0.7988, 0.1607, 0.771, 0.2355, 0.7683, 0.2413, 0.7653, 0.2385, 0.7689, 0.2336, 0.8179, 0.23, 0.8188, 0.2377, 0.8133, 0.2372, 0.812, 0.2295, 0.7739, 0.2287, 0.771, 0.2355, 0.7689, 0.2336, 0.7729, 0.2277, 0.8174, 0.2214, 0.8179, 0.23, 0.812, 0.2295, 0.8113, 0.2209, 0.7824, 0.1279, 0.7794, 0.1197, 0.7835, 0.1269, 0.777, 0.221, 0.7739, 0.2287, 0.7729, 0.2277, 0.8171, 0.2123, 0.8174, 0.2214, 0.8113, 0.2209, 0.8112, 0.2118, 0.7854, 0.1362, 0.7824, 0.1279, 0.7835, 0.1269, 0.7874, 0.1343, 0.8173, 0.2029, 0.8171, 0.2123, 0.8112, 0.2118, 0.8117, 0.2024, 0.7881, 0.1444, 0.7854, 0.1362, 0.7874, 0.1343, 0.791, 0.1417, 0.7729, 0.2277, 0.7689, 0.2336, 0.7672, 0.2312, 0.772, 0.2265, 0.8113, 0.2209, 0.812, 0.2295, 0.8067, 0.2285, 0.8059, 0.2198, 0.7835, 0.1269, 0.7794, 0.1197, 0.7844, 0.1257, 0.777, 0.221, 0.7729, 0.2277, 0.772, 0.2265, 0.8112, 0.2118, 0.8113, 0.2209, 0.8059, 0.2198, 0.8059, 0.2107, 0.7874, 0.1343, 0.7835, 0.1269, 0.7844, 0.1257, 0.7892, 0.1319, 0.8117, 0.2024, 0.8112, 0.2118, 0.8059, 0.2107, 0.8067, 0.2015, 0.791, 0.1417, 0.7874, 0.1343, 0.7892, 0.1319, 0.7936, 0.1381, 0.8127, 0.1933, 0.8117, 0.2024, 0.8067, 0.2015, 0.8082, 0.1924, 0.7942, 0.1487, 0.791, 0.1417, 0.7936, 0.1381, 0.7975, 0.1442, 0.8143, 0.1846, 0.8127, 0.1933, 0.8082, 0.1924, 0.8104, 0.1839, 0.7968, 0.1551, 0.7942, 0.1487, 0.7975, 0.1442, 0.8006, 0.1498, 0.8163, 0.1768, 0.8143, 0.1846, 0.8104, 0.1839, 0.8132, 0.1762, 0.7988, 0.1607, 0.7968, 0.1551, 0.8006, 0.1498, 0.803, 0.1548, 0.7689, 0.2336, 0.7653, 0.2385, 0.7628, 0.235, 0.7672, 0.2312, 0.812, 0.2295, 0.8133, 0.2372, 0.8082, 0.2362, 0.8067, 0.2285, 0.7975, 0.1442, 0.7936, 0.1381, 0.7956, 0.134, 0.8, 0.1389, 0.8104, 0.1839, 0.8082, 0.1924, 0.8043, 0.1911, 0.8071, 0.1828, 0.8006, 0.1498, 0.7975, 0.1442, 0.8, 0.1389, 0.8036, 0.1436, 0.8132, 0.1762, 0.8104, 0.1839, 0.8071, 0.1828, 0.8107, 0.1754, 0.8595, 0.1046, 0.864, 0.09818, 0.8674, 0.1009, 0.8632, 0.1076, 0.7672, 0.2312, 0.7628, 0.235, 0.7608, 0.2308, 0.7658, 0.2283, 0.8556, 0.112, 0.8595, 0.1046, 0.8632, 0.1076, 0.8595, 0.1153, 0.772, 0.2265, 0.7672, 0.2312, 0.7658, 0.2283, 0.7713, 0.225, 0.8525, 0.1203, 0.8556, 0.112, 0.8595, 0.1153, 0.8566, 0.1236, 0.7844, 0.1257, 0.7794, 0.1197, 0.7851, 0.1242, 0.777, 0.221, 0.772, 0.2265, 0.7713, 0.225, 0.8059, 0.2107, 0.8059, 0.2198, 0.8012, 0.2183, 0.8013, 0.2092, 0.7892, 0.1319, 0.7844, 0.1257, 0.7851, 0.1242, 0.7906, 0.129, 0.8067, 0.2015, 0.8059, 0.2107, 0.8013, 0.2092, 0.8023, 0.2, 0.7936, 0.1381, 0.7892, 0.1319, 0.7906, 0.129, 0.7956, 0.134, 0.8082, 0.1924, 0.8067, 0.2015, 0.8023, 0.2, 0.8043, 0.1911, 0.8566, 0.1236, 0.8595, 0.1153, 0.8642, 0.1188, 0.8613, 0.1272, 0.7851, 0.1242, 0.7794, 0.1197, 0.7856, 0.1226, 0.777, 0.221, 0.7713, 0.225, 0.7708, 0.2234, 0.8543, 0.1322, 0.8566, 0.1236, 0.8613, 0.1272, 0.859, 0.1358, 0.7906, 0.129, 0.7851, 0.1242, 0.7856, 0.1226, 0.7915, 0.1258, 0.853, 0.1409, 0.8543, 0.1322, 0.859, 0.1358, 0.8574, 0.1442, 0.7956, 0.134, 0.7906, 0.129, 0.7915, 0.1258, 0.797, 0.1294, 0.8525, 0.1492, 0.853, 0.1409, 0.8574, 0.1442, 0.8565, 0.1522, 0.8, 0.1389, 0.7956, 0.134, 0.797, 0.1294, 0.8018, 0.133, 0.8071, 0.1828, 0.8043, 0.1911, 0.8012, 0.1894, 0.8045, 0.1813, 0.8674, 0.1009, 0.8719, 0.09545, 0.8753, 0.09802, 0.8713, 0.104, 0.7608, 0.2308, 0.7564, 0.2324, 0.7546, 0.2266, 0.7594, 0.2262, 0.8632, 0.1076, 0.8674, 0.1009, 0.8713, 0.104, 0.8676, 0.111, 0.7658, 0.2283, 0.7608, 0.2308, 0.7594, 0.2262, 0.7649, 0.2251, 0.8595, 0.1153, 0.8632, 0.1076, 0.8676, 0.111, 0.8642, 0.1188, 0.7713, 0.225, 0.7658, 0.2283, 0.7649, 0.2251, 0.7708, 0.2234, 0.8564, 0.1594, 0.8565, 0.1522, 0.861, 0.1554, 0.8602, 0.1622, 0.8713, 0.104, 0.8753, 0.09802, 0.8791, 0.1007, 0.8758, 0.1071, 0.7594, 0.2262, 0.7546, 0.2266, 0.7537, 0.2203, 0.7587, 0.2213, 0.8676, 0.111, 0.8713, 0.104, 0.8758, 0.1071, 0.8726, 0.1145, 0.7649, 0.2251, 0.7594, 0.2262, 0.7587, 0.2213, 0.7644, 0.2218, 0.8642, 0.1188, 0.8676, 0.111, 0.8726, 0.1145, 0.8695, 0.1226, 0.7708, 0.2234, 0.7649, 0.2251, 0.7644, 0.2218, 0.7706, 0.2217, 0.8613, 0.1272, 0.8642, 0.1188, 0.8695, 0.1226, 0.8667, 0.131, 0.7856, 0.1226, 0.7794, 0.1197, 0.7858, 0.1209, 0.777, 0.221, 0.7708, 0.2234, 0.7706, 0.2217, 0.859, 0.1358, 0.8613, 0.1272, 0.8667, 0.131, 0.8643, 0.1395, 0.7915, 0.1258, 0.7856, 0.1226, 0.7858, 0.1209, 0.792, 0.1225, 0.8574, 0.1442, 0.859, 0.1358, 0.8643, 0.1395, 0.8624, 0.1478, 0.797, 0.1294, 0.7915, 0.1258, 0.792, 0.1225, 0.7977, 0.1245, 0.8565, 0.1522, 0.8574, 0.1442, 0.8624, 0.1478, 0.861, 0.1554, 0.8018, 0.133, 0.797, 0.1294, 0.7977, 0.1245, 0.8027, 0.1268, 0.777, 0.221, 0.7706, 0.2217, 0.7706, 0.2199, 0.8643, 0.1395, 0.8667, 0.131, 0.8725, 0.1349, 0.8699, 0.1434, 0.792, 0.1225, 0.7858, 0.1209, 0.7858, 0.1191, 0.792, 0.119, 0.8624, 0.1478, 0.8643, 0.1395, 0.8699, 0.1434, 0.8677, 0.1514, 0.7977, 0.1245, 0.792, 0.1225, 0.792, 0.119, 0.7977, 0.1195, 0.861, 0.1554, 0.8624, 0.1478, 0.8677, 0.1514, 0.8658, 0.1586, 0.8027, 0.1268, 0.7977, 0.1245, 0.7977, 0.1195, 0.8027, 0.1204, 0.8602, 0.1622, 0.861, 0.1554, 0.8658, 0.1586, 0.8643, 0.1649, 0.8758, 0.1071, 0.8791, 0.1007, 0.8832, 0.1035, 0.8806, 0.1104, 0.7587, 0.2213, 0.7537, 0.2203, 0.7537, 0.214, 0.7587, 0.2163, 0.8726, 0.1145, 0.8758, 0.1071, 0.8806, 0.1104, 0.8779, 0.1181, 0.7644, 0.2218, 0.7587, 0.2213, 0.7587, 0.2163, 0.7644, 0.2183, 0.8695, 0.1226, 0.8726, 0.1145, 0.8779, 0.1181, 0.8751, 0.1264, 0.7706, 0.2217, 0.7644, 0.2218, 0.7644, 0.2183, 0.7706, 0.2199, 0.8667, 0.131, 0.8695, 0.1226, 0.8751, 0.1264, 0.8725, 0.1349, 0.7858, 0.1209, 0.7794, 0.1197, 0.7858, 0.1191, 0.7587, 0.2163, 0.7537, 0.214, 0.7546, 0.2077, 0.7594, 0.2114, 0.8779, 0.1181, 0.8806, 0.1104, 0.8855, 0.1135, 0.8834, 0.1216, 0.7644, 0.2183, 0.7587, 0.2163, 0.7594, 0.2114, 0.7649, 0.2149, 0.8751, 0.1264, 0.8779, 0.1181, 0.8834, 0.1216, 0.881, 0.1301, 0.7706, 0.2199, 0.7644, 0.2183, 0.7649, 0.2149, 0.7708, 0.2182, 0.8725, 0.1349, 0.8751, 0.1264, 0.881, 0.1301, 0.8784, 0.1387, 0.7858, 0.1191, 0.7794, 0.1197, 0.7856, 0.1174, 0.777, 0.221, 0.7706, 0.2199, 0.7708, 0.2182, 0.8699, 0.1434, 0.8725, 0.1349, 0.8784, 0.1387, 0.8758, 0.1471, 0.792, 0.119, 0.7858, 0.1191, 0.7856, 0.1174, 0.7915, 0.1156, 0.8677, 0.1514, 0.8699, 0.1434, 0.8758, 0.1471, 0.8732, 0.1549, 0.7977, 0.1195, 0.792, 0.119, 0.7915, 0.1156, 0.797, 0.1146, 0.8658, 0.1586, 0.8677, 0.1514, 0.8732, 0.1549, 0.8707, 0.1618, 0.8832, 0.1035, 0.8855, 0.0977, 0.8888, 0.09981, 0.8874, 0.1062, 0.8643, 0.1649, 0.8658, 0.1586, 0.8707, 0.1618, 0.8685, 0.1676, 0.8806, 0.1104, 0.8832, 0.1035, 0.8874, 0.1062, 0.8855, 0.1135, 0.7915, 0.1156, 0.7856, 0.1174, 0.7851, 0.1158, 0.7906, 0.1125, 0.8732, 0.1549, 0.8758, 0.1471, 0.8815, 0.1506, 0.8786, 0.1582, 0.797, 0.1146, 0.7915, 0.1156, 0.7906, 0.1125, 0.7956, 0.11, 0.8707, 0.1618, 0.8732, 0.1549, 0.8786, 0.1582, 0.8756, 0.1648, 0.8874, 0.1062, 0.8888, 0.09981, 0.892, 0.1018, 0.8915, 0.1087, 0.8685, 0.1676, 0.8707, 0.1618, 0.8756, 0.1648, 0.8726, 0.1701, 0.8855, 0.1135, 0.8874, 0.1062, 0.8915, 0.1087, 0.8904, 0.1165, 0.7594, 0.2114, 0.7546, 0.2077, 0.7564, 0.2019, 0.7608, 0.2068, 0.8834, 0.1216, 0.8855, 0.1135, 0.8904, 0.1165, 0.8888, 0.1249, 0.7649, 0.2149, 0.7594, 0.2114, 0.7608, 0.2068, 0.7658, 0.2118, 0.881, 0.1301, 0.8834, 0.1216, 0.8888, 0.1249, 0.8867, 0.1336, 0.7708, 0.2182, 0.7649, 0.2149, 0.7658, 0.2118, 0.7713, 0.2166, 0.8784, 0.1387, 0.881, 0.1301, 0.8867, 0.1336, 0.8843, 0.1423, 0.7856, 0.1174, 0.7794, 0.1197, 0.7851, 0.1158, 0.777, 0.221, 0.7708, 0.2182, 0.7713, 0.2166, 0.8758, 0.1471, 0.8784, 0.1387, 0.8843, 0.1423, 0.8815, 0.1506, 0.8888, 0.1249, 0.8904, 0.1165, 0.895, 0.1191, 0.8939, 0.1278, 0.7658, 0.2118, 0.7608, 0.2068, 0.7628, 0.2026, 0.7672, 0.2089, 0.8867, 0.1336, 0.8888, 0.1249, 0.8939, 0.1278, 0.8922, 0.1367, 0.7713, 0.2166, 0.7658, 0.2118, 0.7672, 0.2089, 0.772, 0.2151, 0.8843, 0.1423, 0.8867, 0.1336, 0.8922, 0.1367, 0.8898, 0.1455, 0.7851, 0.1158, 0.7794, 0.1197, 0.7844, 0.1143, 0.777, 0.221, 0.7713, 0.2166, 0.772, 0.2151, 0.8815, 0.1506, 0.8843, 0.1423, 0.8898, 0.1455, 0.887, 0.1537, 0.7906, 0.1125, 0.7851, 0.1158, 0.7844, 0.1143, 0.7892, 0.1096, 0.8786, 0.1582, 0.8815, 0.1506, 0.887, 0.1537, 0.8837, 0.1611, 0.7956, 0.11, 0.7906, 0.1125, 0.7892, 0.1096, 0.7936, 0.1058, 0.8756, 0.1648, 0.8786, 0.1582, 0.8837, 0.1611, 0.8802, 0.1674, 0.8915, 0.1087, 0.892, 0.1018, 0.8951, 0.1036, 0.8954, 0.1109, 0.7564, 0.2019, 0.7527, 0.1972, 0.7557, 0.1909, 0.7589, 0.1966, 0.8904, 0.1165, 0.8915, 0.1087, 0.8954, 0.1109, 0.895, 0.1191, 0.7608, 0.2068, 0.7564, 0.2019, 0.7589, 0.1966, 0.7628, 0.2026, 0.8837, 0.1611, 0.887, 0.1537, 0.892, 0.1563, 0.8884, 0.1636, 0.7936, 0.1058, 0.7892, 0.1096, 0.7874, 0.1072, 0.791, 0.1023, 0.8802, 0.1674, 0.8837, 0.1611, 0.8884, 0.1636, 0.8844, 0.1696, 0.7975, 0.103, 0.7936, 0.1058, 0.791, 0.1023, 0.7942, 0.09854, 0.7589, 0.1966, 0.7557, 0.1909, 0.7595, 0.1857, 0.7621, 0.1921, 0.895, 0.1191, 0.8954, 0.1109, 0.899, 0.1128, 0.8993, 0.1214, 0.7628, 0.2026, 0.7589, 0.1966, 0.7621, 0.1921, 0.7653, 0.1991, 0.8939, 0.1278, 0.895, 0.1191, 0.8993, 0.1214, 0.8986, 0.1303, 0.7672, 0.2089, 0.7628, 0.2026, 0.7653, 0.1991, 0.7689, 0.2065, 0.8922, 0.1367, 0.8939, 0.1278, 0.8986, 0.1303, 0.8972, 0.1394, 0.772, 0.2151, 0.7672, 0.2089, 0.7689, 0.2065, 0.7729, 0.2139, 0.8898, 0.1455, 0.8922, 0.1367, 0.8972, 0.1394, 0.8949, 0.1481, 0.7844, 0.1143, 0.7794, 0.1197, 0.7835, 0.1131, 0.777, 0.221, 0.772, 0.2151, 0.7729, 0.2139, 0.887, 0.1537, 0.8898, 0.1455, 0.8949, 0.1481, 0.892, 0.1563, 0.7892, 0.1096, 0.7844, 0.1143, 0.7835, 0.1131, 0.7874, 0.1072, 0.7689, 0.2065, 0.7653, 0.1991, 0.7683, 0.1963, 0.771, 0.2045, 0.9015, 0.2098, 0.8996, 0.2188, 0.8954, 0.2165, 0.8971, 0.2075, 0.7729, 0.2139, 0.7689, 0.2065, 0.771, 0.2045, 0.7739, 0.2129, 0.8949, 0.1481, 0.8972, 0.1394, 0.9015, 0.1414, 0.8993, 0.1502, 0.7835, 0.1131, 0.7794, 0.1197, 0.7824, 0.1121, 0.777, 0.221, 0.7729, 0.2139, 0.7739, 0.2129, 0.892, 0.1563, 0.8949, 0.1481, 0.8993, 0.1502, 0.8962, 0.1583, 0.7874, 0.1072, 0.7835, 0.1131, 0.7824, 0.1121, 0.7854, 0.1053, 0.8884, 0.1636, 0.892, 0.1563, 0.8962, 0.1583, 0.8925, 0.1655, 0.791, 0.1023, 0.7874, 0.1072, 0.7854, 0.1053, 0.7881, 0.09949, 0.7595, 0.1857, 0.7576, 0.1801, 0.7626, 0.1755, 0.764, 0.1815, 0.8933, 0.2349, 0.8891, 0.2416, 0.8866, 0.2403, 0.8901, 0.2332, 0.7621, 0.1921, 0.7595, 0.1857, 0.764, 0.1815, 0.766, 0.1885, 0.8968, 0.2272, 0.8933, 0.2349, 0.8901, 0.2332, 0.8931, 0.2252, 0.7653, 0.1991, 0.7621, 0.1921, 0.766, 0.1885, 0.7683, 0.1963, 0.8996, 0.2188, 0.8968, 0.2272, 0.8931, 0.2252, 0.8954, 0.2165, 0.7881, 0.09949, 0.7854, 0.1053, 0.7831, 0.1039, 0.7847, 0.09758, 0.764, 0.1815, 0.7626, 0.1755, 0.7681, 0.1723, 0.769, 0.1786, 0.8901, 0.2332, 0.8866, 0.2403, 0.8837, 0.2391, 0.8864, 0.2318, 0.766, 0.1885, 0.764, 0.1815, 0.769, 0.1786, 0.7702, 0.1861, 0.8931, 0.2252, 0.8901, 0.2332, 0.8864, 0.2318, 0.8887, 0.2235, 0.7683, 0.1963, 0.766, 0.1885, 0.7702, 0.1861, 0.7716, 0.1944, 0.8954, 0.2165, 0.8931, 0.2252, 0.8887, 0.2235, 0.8905, 0.2146, 0.771, 0.2045, 0.7683, 0.1963, 0.7716, 0.1944, 0.7733, 0.2032, 0.8971, 0.2075, 0.8954, 0.2165, 0.8905, 0.2146, 0.8919, 0.2054, 0.7739, 0.2129, 0.771, 0.2045, 0.7733, 0.2032, 0.7751, 0.2122, 0.8979, 0.1984, 0.8971, 0.2075, 0.8919, 0.2054, 0.8926, 0.1963, 0.7824, 0.1121, 0.7794, 0.1197, 0.7813, 0.1114, 0.777, 0.221, 0.7739, 0.2129, 0.7751, 0.2122, 0.8979, 0.1897, 0.8979, 0.1984, 0.8926, 0.1963, 0.8927, 0.1877, 0.7854, 0.1053, 0.7824, 0.1121, 0.7813, 0.1114, 0.7831, 0.1039, 0.897, 0.1817, 0.8979, 0.1897, 0.8927, 0.1877, 0.8921, 0.1798, 0.8919, 0.2054, 0.8905, 0.2146, 0.8851, 0.2131, 0.886, 0.2038, 0.7751, 0.2122, 0.7733, 0.2032, 0.7757, 0.2026, 0.7763, 0.2119, 0.8926, 0.1963, 0.8919, 0.2054, 0.886, 0.2038, 0.8866, 0.1947, 0.7813, 0.1114, 0.7794, 0.1197, 0.78, 0.1111, 0.777, 0.221, 0.7751, 0.2122, 0.7763, 0.2119, 0.8927, 0.1877, 0.8926, 0.1963, 0.8866, 0.1947, 0.8868, 0.1861, 0.7831, 0.1039, 0.7813, 0.1114, 0.78, 0.1111, 0.7806, 0.1033, 0.8921, 0.1798, 0.8927, 0.1877, 0.8868, 0.1861, 0.8867, 0.1783, 0.7847, 0.09758, 0.7831, 0.1039, 0.7806, 0.1033, 0.7812, 0.0966, 0.769, 0.1786, 0.7681, 0.1723, 0.774, 0.1707, 0.7743, 0.1772, 0.8864, 0.2318, 0.8837, 0.2391, 0.8804, 0.2382, 0.8822, 0.2306, 0.7702, 0.1861, 0.769, 0.1786, 0.7743, 0.1772, 0.7747, 0.1849, 0.8887, 0.2235, 0.8864, 0.2318, 0.8822, 0.2306, 0.8838, 0.2221, 0.7716, 0.1944, 0.7702, 0.1861, 0.7747, 0.1849, 0.7752, 0.1934, 0.8905, 0.2146, 0.8887, 0.2235, 0.8838, 0.2221, 0.8851, 0.2131, 0.7733, 0.2032, 0.7716, 0.1944, 0.7752, 0.1934, 0.7757, 0.2026, 0.7743, 0.1772, 0.774, 0.1707, 0.78, 0.1707, 0.7797, 0.1772, 0.8822, 0.2306, 0.8804, 0.2382, 0.8769, 0.2375, 0.8777, 0.2298, 0.7747, 0.1849, 0.7743, 0.1772, 0.7797, 0.1772, 0.7793, 0.1849, 0.8838, 0.2221, 0.8822, 0.2306, 0.8777, 0.2298, 0.8785, 0.2211, 0.7752, 0.1934, 0.7747, 0.1849, 0.7793, 0.1849, 0.7788, 0.1934, 0.8851, 0.2131, 0.8838, 0.2221, 0.8785, 0.2211, 0.8792, 0.212, 0.7757, 0.2026, 0.7752, 0.1934, 0.7788, 0.1934, 0.7782, 0.2026, 0.886, 0.2038, 0.8851, 0.2131, 0.8792, 0.212, 0.8798, 0.2027, 0.7763, 0.2119, 0.7757, 0.2026, 0.7782, 0.2026, 0.7776, 0.2119, 0.8866, 0.1947, 0.886, 0.2038, 0.8798, 0.2027, 0.8803, 0.1935, 0.78, 0.1111, 0.7794, 0.1197, 0.7788, 0.1111, 0.777, 0.221, 0.7763, 0.2119, 0.7776, 0.2119, 0.8868, 0.1861, 0.8866, 0.1947, 0.8803, 0.1935, 0.8807, 0.1849, 0.7806, 0.1033, 0.78, 0.1111, 0.7788, 0.1111, 0.7782, 0.1033, 0.8867, 0.1783, 0.8868, 0.1861, 0.8807, 0.1849, 0.8808, 0.1772, 0.7812, 0.0966, 0.7806, 0.1033, 0.7782, 0.1033, 0.7776, 0.0966, 0.7776, 0.2119, 0.7782, 0.2026, 0.7807, 0.2032, 0.7789, 0.2122, 0.8803, 0.1935, 0.8798, 0.2027, 0.8735, 0.2021, 0.8739, 0.1929, 0.7788, 0.1111, 0.7794, 0.1197, 0.7775, 0.1114, 0.777, 0.221, 0.7776, 0.2119, 0.7789, 0.2122, 0.8807, 0.1849, 0.8803, 0.1935, 0.8739, 0.1929, 0.8743, 0.1843, 0.7782, 0.1033, 0.7788, 0.1111, 0.7775, 0.1114, 0.7757, 0.1039, 0.8808, 0.1772, 0.8807, 0.1849, 0.8743, 0.1843, 0.8748, 0.1767, 0.8769, 0.2375, 0.876, 0.2442, 0.8735, 0.2439, 0.8733, 0.2372, 0.8808, 0.1707, 0.8808, 0.1772, 0.8748, 0.1767, 0.8754, 0.1702, 0.8777, 0.2298, 0.8769, 0.2375, 0.8733, 0.2372, 0.8731, 0.2293, 0.7793, 0.1849, 0.7797, 0.1772, 0.785, 0.1786, 0.7838, 0.1861, 0.8785, 0.2211, 0.8777, 0.2298, 0.8731, 0.2293, 0.8731, 0.2206, 0.7788, 0.1934, 0.7793, 0.1849, 0.7838, 0.1861, 0.7823, 0.1944, 0.8792, 0.212, 0.8785, 0.2211, 0.8731, 0.2206, 0.8733, 0.2114, 0.7782, 0.2026, 0.7788, 0.1934, 0.7823, 0.1944, 0.7807, 0.2032, 0.8798, 0.2027, 0.8792, 0.212, 0.8733, 0.2114, 0.8735, 0.2021, 0.7838, 0.1861, 0.785, 0.1786, 0.7899, 0.1815, 0.788, 0.1885, 0.8731, 0.2206, 0.8731, 0.2293, 0.8686, 0.2293, 0.8678, 0.2206, 0.7823, 0.1944, 0.7838, 0.1861, 0.788, 0.1885, 0.7856, 0.1963, 0.8733, 0.2114, 0.8731, 0.2206, 0.8678, 0.2206, 0.8674, 0.2114, 0.7807, 0.2032, 0.7823, 0.1944, 0.7856, 0.1963, 0.7829, 0.2045, 0.8735, 0.2021, 0.8733, 0.2114, 0.8674, 0.2114, 0.8672, 0.202, 0.7789, 0.2122, 0.7807, 0.2032, 0.7829, 0.2045, 0.78, 0.2129, 0.8739, 0.1929, 0.8735, 0.2021, 0.8672, 0.202, 0.8675, 0.1929, 0.7775, 0.1114, 0.7794, 0.1197, 0.7764, 0.1121, 0.777, 0.221, 0.7789, 0.2122, 0.78, 0.2129, 0.8743, 0.1843, 0.8739, 0.1929, 0.8675, 0.1929, 0.8681, 0.1843, 0.7757, 0.1039, 0.7775, 0.1114, 0.7764, 0.1121, 0.7734, 0.1053, 0.8748, 0.1767, 0.8743, 0.1843, 0.8681, 0.1843, 0.869, 0.1766, 0.7741, 0.09758, 0.7757, 0.1039, 0.7734, 0.1053, 0.7707, 0.09949, 0.8754, 0.1702, 0.8748, 0.1767, 0.869, 0.1766, 0.8701, 0.1701, 0.8731, 0.2293, 0.8733, 0.2372, 0.8697, 0.2372, 0.8686, 0.2293, 0.7764, 0.1121, 0.7794, 0.1197, 0.7753, 0.1131, 0.777, 0.221, 0.78, 0.2129, 0.7811, 0.2139, 0.8681, 0.1843, 0.8675, 0.1929, 0.8615, 0.1934, 0.8621, 0.1848, 0.7734, 0.1053, 0.7764, 0.1121, 0.7753, 0.1131, 0.7714, 0.1072, 0.869, 0.1766, 0.8681, 0.1843, 0.8621, 0.1848, 0.8634, 0.1771, 0.7707, 0.09949, 0.7734, 0.1053, 0.7714, 0.1072, 0.7677, 0.1023, 0.7899, 0.1815, 0.7914, 0.1755, 0.7964, 0.1801, 0.7944, 0.1857, 0.8686, 0.2293, 0.8697, 0.2372, 0.8664, 0.2375, 0.8644, 0.2297, 0.788, 0.1885, 0.7899, 0.1815, 0.7944, 0.1857, 0.7918, 0.1921, 0.8678, 0.2206, 0.8686, 0.2293, 0.8644, 0.2297, 0.8628, 0.221, 0.7856, 0.1963, 0.788, 0.1885, 0.7918, 0.1921, 0.7886, 0.1991, 0.8674, 0.2114, 0.8678, 0.2206, 0.8628, 0.221, 0.8618, 0.2118, 0.7829, 0.2045, 0.7856, 0.1963, 0.7886, 0.1991, 0.785, 0.2065, 0.8672, 0.202, 0.8674, 0.2114, 0.8618, 0.2118, 0.8613, 0.2025, 0.78, 0.2129, 0.7829, 0.2045, 0.785, 0.2065, 0.7811, 0.2139, 0.8675, 0.1929, 0.8672, 0.202, 0.8613, 0.2025, 0.8615, 0.1934, 0.8628, 0.221, 0.8644, 0.2297, 0.8605, 0.2304, 0.8583, 0.2219, 0.7886, 0.1991, 0.7918, 0.1921, 0.7951, 0.1966, 0.7912, 0.2026, 0.8618, 0.2118, 0.8628, 0.221, 0.8583, 0.2219, 0.8568, 0.2128, 0.785, 0.2065, 0.7886, 0.1991, 0.7912, 0.2026, 0.7868, 0.2089, 0.8613, 0.2025, 0.8618, 0.2118, 0.8568, 0.2128, 0.856, 0.2036, 0.7811, 0.2139, 0.785, 0.2065, 0.7868, 0.2089, 0.782, 0.2151, 0.8615, 0.1934, 0.8613, 0.2025, 0.856, 0.2036, 0.856, 0.1944, 0.7753, 0.1131, 0.7794, 0.1197, 0.7744, 0.1143, 0.777, 0.221, 0.7811, 0.2139, 0.782, 0.2151, 0.8621, 0.1848, 0.8615, 0.1934, 0.856, 0.1944, 0.8568, 0.1858, 0.7714, 0.1072, 0.7753, 0.1131, 0.7744, 0.1143, 0.7696, 0.1096, 0.8634, 0.1771, 0.8621, 0.1848, 0.8568, 0.1858, 0.8584, 0.1781, 0.7677, 0.1023, 0.7714, 0.1072, 0.7696, 0.1096, 0.7652, 0.1058, 0.7944, 0.1857, 0.7964, 0.1801, 0.8006, 0.186, 0.7982, 0.1909, 0.8644, 0.2297, 0.8664, 0.2375, 0.8634, 0.238, 0.8605, 0.2304, 0.7918, 0.1921, 0.7944, 0.1857, 0.7982, 0.1909, 0.7951, 0.1966, 0.8067, 0.1535, 0.8036, 0.1453, 0.8076, 0.142, 0.8106, 0.1503, 0.7696, 0.1096, 0.7744, 0.1143, 0.7737, 0.1158, 0.7682, 0.1125, 0.8106, 0.161, 0.8067, 0.1535, 0.8106, 0.1503, 0.8143, 0.1579, 0.7652, 0.1058, 0.7696, 0.1096, 0.7682, 0.1125, 0.7632, 0.11, 0.8151, 0.1674, 0.8106, 0.161, 0.8143, 0.1579, 0.8185, 0.1646, 0.8605, 0.2304, 0.8634, 0.238, 0.8608, 0.2389, 0.8572, 0.2315, 0.7951, 0.1966, 0.7982, 0.1909, 0.8012, 0.1972, 0.7976, 0.2019, 0.8583, 0.2219, 0.8605, 0.2304, 0.8572, 0.2315, 0.8544, 0.2232, 0.7912, 0.2026, 0.7951, 0.1966, 0.7976, 0.2019, 0.7932, 0.2068, 0.8568, 0.2128, 0.8583, 0.2219, 0.8544, 0.2232, 0.8525, 0.2143, 0.7868, 0.2089, 0.7912, 0.2026, 0.7932, 0.2068, 0.7881, 0.2118, 0.856, 0.2036, 0.8568, 0.2128, 0.8525, 0.2143, 0.8514, 0.2051, 0.782, 0.2151, 0.7868, 0.2089, 0.7881, 0.2118, 0.7827, 0.2166, 0.856, 0.1944, 0.856, 0.2036, 0.8514, 0.2051, 0.8513, 0.196, 0.7744, 0.1143, 0.7794, 0.1197, 0.7737, 0.1158, 0.777, 0.221, 0.782, 0.2151, 0.7827, 0.2166, 0.7932, 0.2068, 0.7976, 0.2019, 0.7994, 0.2077, 0.7946, 0.2114, 0.8041, 0.1247, 0.8036, 0.1164, 0.8076, 0.1133, 0.8085, 0.1213, 0.7881, 0.2118, 0.7932, 0.2068, 0.7946, 0.2114, 0.7891, 0.2149, 0.8054, 0.1333, 0.8041, 0.1247, 0.8085, 0.1213, 0.8101, 0.1298, 0.7827, 0.2166, 0.7881, 0.2118, 0.7891, 0.2149, 0.7832, 0.2182, 0.8076, 0.142, 0.8054, 0.1333, 0.8101, 0.1298, 0.8124, 0.1384, 0.7737, 0.1158, 0.7794, 0.1197, 0.7732, 0.1174, 0.777, 0.221, 0.7827, 0.2166, 0.7832, 0.2182, 0.8106, 0.1503, 0.8076, 0.142, 0.8124, 0.1384, 0.8153, 0.1467, 0.7682, 0.1125, 0.7737, 0.1158, 0.7732, 0.1174, 0.7673, 0.1156, 0.8143, 0.1579, 0.8106, 0.1503, 0.8153, 0.1467, 0.8187, 0.1546, 0.7632, 0.11, 0.7682, 0.1125, 0.7673, 0.1156, 0.7618, 0.1146, 0.8185, 0.1646, 0.8143, 0.1579, 0.8187, 0.1546, 0.8224, 0.1616, 0.7588, 0.1083, 0.7632, 0.11, 0.7618, 0.1146, 0.757, 0.1142, 0.823, 0.1701, 0.8185, 0.1646, 0.8224, 0.1616, 0.8264, 0.1675, 0.8544, 0.2232, 0.8572, 0.2315, 0.8546, 0.2329, 0.8513, 0.2249, 0.7673, 0.1156, 0.7732, 0.1174, 0.773, 0.1191, 0.7668, 0.119, 0.8187, 0.1546, 0.8153, 0.1467, 0.8206, 0.143, 0.8237, 0.151, 0.7618, 0.1146, 0.7673, 0.1156, 0.7668, 0.119, 0.7611, 0.1195, 0.8224, 0.1616, 0.8187, 0.1546, 0.8237, 0.151, 0.8269, 0.1584, 0.757, 0.1142, 0.7618, 0.1146, 0.7611, 0.1195, 0.7561, 0.1204, 0.8264, 0.1675, 0.8224, 0.1616, 0.8269, 0.1584, 0.8302, 0.1648, 0.8076, 0.1133, 0.8075, 0.1061, 0.8113, 0.1034, 0.8121, 0.1101, 0.7946, 0.2114, 0.7994, 0.2077, 0.8002, 0.214, 0.7953, 0.2163, 0.8085, 0.1213, 0.8076, 0.1133, 0.8121, 0.1101, 0.8135, 0.1178, 0.7891, 0.2149, 0.7946, 0.2114, 0.7953, 0.2163, 0.7896, 0.2183, 0.8101, 0.1298, 0.8085, 0.1213, 0.8135, 0.1178, 0.8154, 0.126, 0.7832, 0.2182, 0.7891, 0.2149, 0.7896, 0.2183, 0.7834, 0.2199, 0.8124, 0.1384, 0.8101, 0.1298, 0.8154, 0.126, 0.8178, 0.1345, 0.7732, 0.1174, 0.7794, 0.1197, 0.773, 0.1191, 0.777, 0.221, 0.7832, 0.2182, 0.7834, 0.2199, 0.8153, 0.1467, 0.8124, 0.1384, 0.8178, 0.1345, 0.8206, 0.143, 0.8135, 0.1178, 0.8121, 0.1101, 0.8169, 0.1069, 0.8188, 0.1142, 0.7896, 0.2183, 0.7953, 0.2163, 0.7953, 0.2213, 0.7896, 0.2218, 0.8154, 0.126, 0.8135, 0.1178, 0.8188, 0.1142, 0.821, 0.1222, 0.7834, 0.2199, 0.7896, 0.2183, 0.7896, 0.2218, 0.7834, 0.2217, 0.8178, 0.1345, 0.8154, 0.126, 0.821, 0.1222, 0.8236, 0.1306, 0.773, 0.1191, 0.7794, 0.1197, 0.773, 0.1209, 0.777, 0.221, 0.7834, 0.2199, 0.7834, 0.2217, 0.8206, 0.143, 0.8178, 0.1345, 0.8236, 0.1306, 0.8262, 0.1391, 0.7668, 0.119, 0.773, 0.1191, 0.773, 0.1209, 0.7668, 0.1225, 0.8237, 0.151, 0.8206, 0.143, 0.8262, 0.1391, 0.829, 0.1474, 0.7611, 0.1195, 0.7668, 0.119, 0.7668, 0.1225, 0.7611, 0.1245, 0.8269, 0.1584, 0.8237, 0.151, 0.829, 0.1474, 0.8317, 0.1552, 0.7561, 0.1204, 0.7611, 0.1195, 0.7611, 0.1245, 0.7561, 0.1268, 0.8302, 0.1648, 0.8269, 0.1584, 0.8317, 0.1552, 0.8343, 0.1621, 0.8121, 0.1101, 0.8113, 0.1034, 0.8154, 0.1006, 0.8169, 0.1069, 0.7953, 0.2163, 0.8002, 0.214, 0.8002, 0.2203, 0.7953, 0.2213, 0.829, 0.1474, 0.8262, 0.1391, 0.8321, 0.1354, 0.8345, 0.1439, 0.7611, 0.1245, 0.7668, 0.1225, 0.7673, 0.1258, 0.7618, 0.1294, 0.8317, 0.1552, 0.829, 0.1474, 0.8345, 0.1439, 0.8366, 0.152, 0.7561, 0.1268, 0.7611, 0.1245, 0.7618, 0.1294, 0.757, 0.133, 0.8343, 0.1621, 0.8317, 0.1552, 0.8366, 0.152, 0.8384, 0.1594, 0.8169, 0.1069, 0.8154, 0.1006, 0.8196, 0.09796, 0.8218, 0.1038, 0.8366, 0.1679, 0.8343, 0.1621, 0.8384, 0.1594, 0.8399, 0.1657, 0.8188, 0.1142, 0.8169, 0.1069, 0.8218, 0.1038, 0.8243, 0.1107, 0.7896, 0.2218, 0.7953, 0.2213, 0.7946, 0.2262, 0.7891, 0.2251, 0.821, 0.1222, 0.8188, 0.1142, 0.8243, 0.1107, 0.8269, 0.1185, 0.7834, 0.2217, 0.7896, 0.2218, 0.7891, 0.2251, 0.7832, 0.2234, 0.8236, 0.1306, 0.821, 0.1222, 0.8269, 0.1185, 0.8295, 0.1268, 0.773, 0.1209, 0.7794, 0.1197, 0.7732, 0.1226, 0.777, 0.221, 0.7834, 0.2217, 0.7832, 0.2234, 0.8262, 0.1391, 0.8236, 0.1306, 0.8295, 0.1268, 0.8321, 0.1354, 0.7668, 0.1225, 0.773, 0.1209, 0.7732, 0.1226, 0.7673, 0.1258, 0.7891, 0.2251, 0.7946, 0.2262, 0.7932, 0.2308, 0.7881, 0.2283, 0.8269, 0.1185, 0.8243, 0.1107, 0.8297, 0.1074, 0.8326, 0.115, 0.7832, 0.2234, 0.7891, 0.2251, 0.7881, 0.2283, 0.7827, 0.225, 0.8295, 0.1268, 0.8269, 0.1185, 0.8326, 0.115, 0.8353, 0.1233, 0.7732, 0.1226, 0.7794, 0.1197, 0.7737, 0.1242, 0.777, 0.221, 0.7832, 0.2234, 0.7827, 0.225, 0.8321, 0.1354, 0.8295, 0.1268, 0.8353, 0.1233, 0.8378, 0.1319, 0.7673, 0.1258, 0.7732, 0.1226, 0.7737, 0.1242, 0.7682, 0.129, 0.8345, 0.1439, 0.8321, 0.1354, 0.8378, 0.1319, 0.8399, 0.1406, 0.7618, 0.1294, 0.7673, 0.1258, 0.7682, 0.129, 0.7632, 0.134, 0.8366, 0.152, 0.8345, 0.1439, 0.8399, 0.1406, 0.8415, 0.1491, 0.757, 0.133, 0.7618, 0.1294, 0.7632, 0.134, 0.7588, 0.1389, 0.8384, 0.1594, 0.8366, 0.152, 0.8415, 0.1491, 0.8426, 0.1569, 0.8218, 0.1038, 0.8196, 0.09796, 0.8237, 0.09545, 0.8267, 0.1008, 0.8399, 0.1657, 0.8384, 0.1594, 0.8426, 0.1569, 0.8431, 0.1638, 0.8243, 0.1107, 0.8218, 0.1038, 0.8267, 0.1008, 0.8297, 0.1074, 0.8415, 0.1491, 0.8399, 0.1406, 0.845, 0.1377, 0.8461, 0.1464, 0.7588, 0.1389, 0.7632, 0.134, 0.7652, 0.1381, 0.7613, 0.1442, 0.8426, 0.1569, 0.8415, 0.1491, 0.8461, 0.1464, 0.8465, 0.1546, 0.7551, 0.1436, 0.7588, 0.1389, 0.7613, 0.1442, 0.7581, 0.1498, 0.8431, 0.1638, 0.8426, 0.1569, 0.8465, 0.1546, 0.8462, 0.162, 0.8297, 0.1074, 0.8267, 0.1008, 0.8313, 0.09816, 0.8348, 0.1045, 0.7881, 0.2283, 0.7932, 0.2308, 0.7912, 0.235, 0.7868, 0.2312, 0.8326, 0.115, 0.8297, 0.1074, 0.8348, 0.1045, 0.8381, 0.1119, 0.7827, 0.225, 0.7881, 0.2283, 0.7868, 0.2312, 0.782, 0.2265, 0.8353, 0.1233, 0.8326, 0.115, 0.8381, 0.1119, 0.8409, 0.1201, 0.7737, 0.1242, 0.7794, 0.1197, 0.7744, 0.1257, 0.777, 0.221, 0.7827, 0.225, 0.782, 0.2265, 0.8378, 0.1319, 0.8353, 0.1233, 0.8409, 0.1201, 0.8433, 0.1288, 0.7682, 0.129, 0.7737, 0.1242, 0.7744, 0.1257, 0.7696, 0.1319, 0.8399, 0.1406, 0.8378, 0.1319, 0.8433, 0.1288, 0.845, 0.1377, 0.7632, 0.134, 0.7682, 0.129, 0.7696, 0.1319, 0.7652, 0.1381, 0.782, 0.2265, 0.7868, 0.2312, 0.785, 0.2336, 0.7811, 0.2277, 0.8409, 0.1201, 0.8381, 0.1119, 0.843, 0.1092, 0.846, 0.1174, 0.7744, 0.1257, 0.7794, 0.1197, 0.7753, 0.1269, 0.777, 0.221, 0.782, 0.2265, 0.7811, 0.2277, 0.8433, 0.1288, 0.8409, 0.1201, 0.846, 0.1174, 0.8483, 0.1262, 0.7696, 0.1319, 0.7744, 0.1257, 0.7753, 0.1269, 0.7714, 0.1343, 0.845, 0.1377, 0.8433, 0.1288, 0.8483, 0.1262, 0.8497, 0.1352, 0.7652, 0.1381, 0.7696, 0.1319, 0.7714, 0.1343, 0.7677, 0.1417, 0.8461, 0.1464, 0.845, 0.1377, 0.8497, 0.1352, 0.8504, 0.1442, 0.7613, 0.1442, 0.7652, 0.1381, 0.7677, 0.1417, 0.7646, 0.1487, 0.8465, 0.1546, 0.8461, 0.1464, 0.8504, 0.1442, 0.8501, 0.1527, 0.7581, 0.1498, 0.7613, 0.1442, 0.7646, 0.1487, 0.762, 0.1551, 0.7912, 0.235, 0.7951, 0.2377, 0.7918, 0.2422, 0.7886, 0.2385, 0.8348, 0.1045, 0.8313, 0.09816, 0.8355, 0.09594, 0.8395, 0.102, 0.7868, 0.2312, 0.7912, 0.235, 0.7886, 0.2385, 0.785, 0.2336, 0.8381, 0.1119, 0.8348, 0.1045, 0.8395, 0.102, 0.843, 0.1092, 0.7646, 0.1487, 0.7677, 0.1417, 0.7707, 0.1444, 0.7684, 0.1522, 0.8432, 0.1793, 0.8467, 0.1871, 0.843, 0.1891, 0.84, 0.1811, 0.762, 0.1551, 0.7646, 0.1487, 0.7684, 0.1522, 0.7664, 0.1593, 0.839, 0.1727, 0.8432, 0.1793, 0.84, 0.1811, 0.8365, 0.174, 0.76, 0.1607, 0.762, 0.1551, 0.7664, 0.1593, 0.765, 0.1653, 0.785, 0.2336, 0.7886, 0.2385, 0.7856, 0.2413, 0.7829, 0.2355, 0.843, 0.1092, 0.8395, 0.102, 0.8436, 0.1001, 0.8473, 0.1072, 0.7811, 0.2277, 0.785, 0.2336, 0.7829, 0.2355, 0.78, 0.2287, 0.846, 0.1174, 0.843, 0.1092, 0.8473, 0.1072, 0.8504, 0.1154, 0.7753, 0.1269, 0.7794, 0.1197, 0.7764, 0.1279, 0.777, 0.221, 0.7811, 0.2277, 0.78, 0.2287, 0.8483, 0.1262, 0.846, 0.1174, 0.8504, 0.1154, 0.8525, 0.1242, 0.7714, 0.1343, 0.7753, 0.1269, 0.7764, 0.1279, 0.7734, 0.1362, 0.8495, 0.1955, 0.8513, 0.2044, 0.8469, 0.2068, 0.8453, 0.1978, 0.7677, 0.1417, 0.7714, 0.1343, 0.7734, 0.1362, 0.7707, 0.1444, 0.8467, 0.1871, 0.8495, 0.1955, 0.8453, 0.1978, 0.843, 0.1891, 0.8478, 0.2159, 0.8478, 0.2245, 0.8425, 0.2266, 0.8425, 0.2179, 0.7764, 0.1279, 0.7794, 0.1197, 0.7775, 0.1286, 0.777, 0.221, 0.78, 0.2287, 0.7789, 0.2294, 0.8469, 0.2068, 0.8478, 0.2159, 0.8425, 0.2179, 0.8417, 0.2089, 0.7734, 0.1362, 0.7764, 0.1279, 0.7775, 0.1286, 0.7757, 0.1375, 0.8453, 0.1978, 0.8469, 0.2068, 0.8417, 0.2089, 0.8404, 0.1997, 0.7707, 0.1444, 0.7734, 0.1362, 0.7757, 0.1375, 0.7741, 0.1464, 0.843, 0.1891, 0.8453, 0.1978, 0.8404, 0.1997, 0.8386, 0.1908, 0.7684, 0.1522, 0.7707, 0.1444, 0.7741, 0.1464, 0.7726, 0.1547, 0.84, 0.1811, 0.843, 0.1891, 0.8386, 0.1908, 0.8363, 0.1825, 0.7664, 0.1593, 0.7684, 0.1522, 0.7726, 0.1547, 0.7714, 0.1621, 0.8365, 0.174, 0.84, 0.1811, 0.8363, 0.1825, 0.8336, 0.1752, 0.765, 0.1653, 0.7664, 0.1593, 0.7714, 0.1621, 0.7705, 0.1685, 0.7829, 0.2355, 0.7856, 0.2413, 0.7823, 0.2432, 0.7807, 0.2368, 0.8478, 0.2245, 0.8469, 0.2325, 0.842, 0.2345, 0.8425, 0.2266, 0.78, 0.2287, 0.7829, 0.2355, 0.7807, 0.2368, 0.7789, 0.2294, 0.8363, 0.1825, 0.8386, 0.1908, 0.8337, 0.1922, 0.8321, 0.1837, 0.7714, 0.1621, 0.7726, 0.1547, 0.7771, 0.1559, 0.7767, 0.1636, 0.8336, 0.1752, 0.8363, 0.1825, 0.8321, 0.1837, 0.8303, 0.1761, 0.7705, 0.1685, 0.7714, 0.1621, 0.7767, 0.1636, 0.7764, 0.1701, 0.7807, 0.2368, 0.7823, 0.2432, 0.7788, 0.2442, 0.7782, 0.2375, 0.8425, 0.2266, 0.842, 0.2345, 0.8365, 0.236, 0.8367, 0.2282, 0.7789, 0.2294, 0.7807, 0.2368, 0.7782, 0.2375, 0.7776, 0.2297, 0.8425, 0.2179, 0.8425, 0.2266, 0.8367, 0.2282, 0.8365, 0.2196, 0.7775, 0.1286, 0.7794, 0.1197, 0.7788, 0.1289, 0.777, 0.221, 0.7789, 0.2294, 0.7776, 0.2297, 0.8417, 0.2089, 0.8425, 0.2179, 0.8365, 0.2196, 0.8359, 0.2105, 0.7757, 0.1375, 0.7775, 0.1286, 0.7788, 0.1289, 0.7782, 0.1382, 0.8404, 0.1997, 0.8417, 0.2089, 0.8359, 0.2105, 0.835, 0.2012, 0.7741, 0.1464, 0.7757, 0.1375, 0.7782, 0.1382, 0.7776, 0.1473, 0.8386, 0.1908, 0.8404, 0.1997, 0.835, 0.2012, 0.8337, 0.1922, 0.7726, 0.1547, 0.7741, 0.1464, 0.7776, 0.1473, 0.7771, 0.1559, 0.7788, 0.1289, 0.7794, 0.1197, 0.78, 0.1289, 0.777, 0.221, 0.7776, 0.2297, 0.7763, 0.2297, 0.8359, 0.2105, 0.8365, 0.2196, 0.8302, 0.2207, 0.8297, 0.2116, 0.7782, 0.1382, 0.7788, 0.1289, 0.78, 0.1289, 0.7806, 0.1382, 0.835, 0.2012, 0.8359, 0.2105, 0.8297, 0.2116, 0.8291, 0.2023, 0.7776, 0.1473, 0.7782, 0.1382, 0.7806, 0.1382, 0.7812, 0.1473, 0.8337, 0.1922, 0.835, 0.2012, 0.8291, 0.2023, 0.8284, 0.1931, 0.7771, 0.1559, 0.7776, 0.1473, 0.7812, 0.1473, 0.7817, 0.1559, 0.8321, 0.1837, 0.8337, 0.1922, 0.8284, 0.1931, 0.8276, 0.1845, 0.7767, 0.1636, 0.7771, 0.1559, 0.7817, 0.1559, 0.7821, 0.1636, 0.8303, 0.1761, 0.8321, 0.1837, 0.8276, 0.1845, 0.8268, 0.1767, 0.7764, 0.1701, 0.7767, 0.1636, 0.7821, 0.1636, 0.7824, 0.1701, 0.7782, 0.2375, 0.7788, 0.2442, 0.7752, 0.2442, 0.7757, 0.2375, 0.8367, 0.2282, 0.8365, 0.236, 0.8307, 0.2371, 0.8305, 0.2293, 0.7776, 0.2297, 0.7782, 0.2375, 0.7757, 0.2375, 0.7763, 0.2297, 0.8365, 0.2196, 0.8367, 0.2282, 0.8305, 0.2293, 0.8302, 0.2207, 0.7821, 0.1636, 0.7817, 0.1559, 0.7862, 0.1547, 0.7874, 0.1621, 0.8268, 0.1767, 0.8276, 0.1845, 0.823, 0.1849, 0.8232, 0.1771, 0.8307, 0.2371, 0.8307, 0.2436, 0.8253, 0.2441, 0.8247, 0.2376, 0.8259, 0.1701, 0.8268, 0.1767, 0.8232, 0.1771, 0.8234, 0.1703, 0.8305, 0.2293, 0.8307, 0.2371, 0.8247, 0.2376, 0.8242, 0.2299, 0.7763, 0.2297, 0.7757, 0.2375, 0.7733, 0.2368, 0.7751, 0.2294, 0.8302, 0.2207, 0.8305, 0.2293, 0.8242, 0.2299, 0.8237, 0.2214, 0.78, 0.1289, 0.7794, 0.1197, 0.7813, 0.1286, 0.777, 0.221, 0.7763, 0.2297, 0.7751, 0.2294, 0.8297, 0.2116, 0.8302, 0.2207, 0.8237, 0.2214, 0.8234, 0.2122, 0.7806, 0.1382, 0.78, 0.1289, 0.7813, 0.1286, 0.7831, 0.1375, 0.8291, 0.2023, 0.8297, 0.2116, 0.8234, 0.2122, 0.8231, 0.2029, 0.7812, 0.1473, 0.7806, 0.1382, 0.7831, 0.1375, 0.7847, 0.1464, 0.8284, 0.1931, 0.8291, 0.2023, 0.8231, 0.2029, 0.823, 0.1937, 0.7817, 0.1559, 0.7812, 0.1473, 0.7847, 0.1464, 0.7862, 0.1547, 0.8276, 0.1845, 0.8284, 0.1931, 0.823, 0.1937, 0.823, 0.1849])
me_plane_016.materials.append(mat_material_009)
me_plane_016.use_remesh_preserve_volume = False
me_plane_016.use_remesh_preserve_attributes = False
me_plane_016.use_mirror_vertex_groups = False
me_plane_016.update()

# ---- objects
ob_lamp = bpy.data.objects.new('Lamp', light_lamp)
ob_camera = bpy.data.objects.new('Camera', cam_camera)
ob_cap_ball_red = bpy.data.objects.new('Cap Ball Red', me_plane_016)

# ---- transforms, parenting, visibility, modifiers, constraints
ob_lamp.location = (4.076, 1.005, 5.904)
ob_lamp.rotation_euler = (0.6503, 0.05522, 1.866)
ob_lamp.lock_rotations_4d = False
ob_lamp.empty_display_type = 'ARROWS'
ob_lamp.color = (0.0, 0.0, 0.0, 0.0)
ob_lamp.lineart.crease_threshold = 0.0
ob_camera.location = (7.481, -6.508, 5.344)
ob_camera.rotation_euler = (1.109, 0.0, 0.8149)
ob_camera.lock_rotations_4d = False
ob_camera.empty_display_type = 'ARROWS'
ob_camera.color = (0.0, 0.0, 0.0, 0.0)
ob_camera.display_type = 'WIRE'
ob_camera.lineart.crease_threshold = 0.0
ob_cap_ball_red.location = (0.0, 0.0, 0.0)
ob_cap_ball_red.lineart.crease_threshold = 0.0

# ---- collection membership
col_collection_1.objects.link(ob_lamp)
col_collection_1.objects.link(ob_camera)
col_collection_1.objects.link(ob_cap_ball_red)

# ---- scene / render settings (as saved in the file)
scene.camera = ob_camera
scene.frame_start = 1; scene.frame_end = 250; scene.frame_set(1)
scene.render.engine = 'BLENDER_EEVEE_NEXT'
scene.render.resolution_percentage = 50
scene.render.dither_intensity = 0.0
scene.cycles.use_denoising = False
scene.cycles.samples = 128
scene.cycles.sampling_pattern = 'TABULATED_SOBOL'
scene.cycles.light_sampling_threshold = 0.0
scene.cycles.use_adaptive_sampling = False
scene.cycles.use_light_tree = False
scene.cycles.blur_glossy = 0.0
scene.cycles.sample_clamp_indirect = 0.0
scene.view_settings.view_transform = 'Standard'
bpy.context.view_layer.update()
